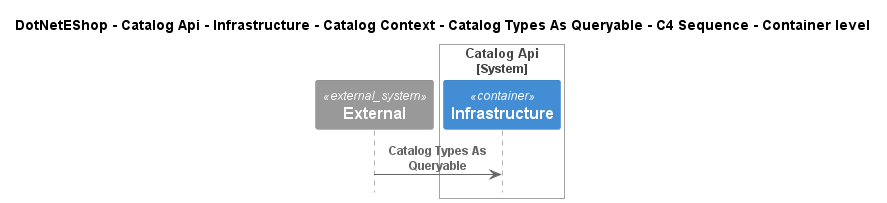

The diagram above was rendered by PlantUML. Its source (embedded in the PNG):
@startuml
!include ..\..\..\..\..\..\..\..\..\.c4s\C4_Sequence.puml

title DotNetEShop - Catalog Api - Infrastructure - Catalog Context - Catalog Types As Queryable - C4 Sequence - Container level

System_Ext(C4InterFlow.SoftwareSystems.ExternalSystem, "External", "")

System_Boundary(DotNetEShop.SoftwareSystems.CatalogApi, "Catalog Api")
    Container(DotNetEShop.SoftwareSystems.CatalogApi.Containers.Infrastructure, "Infrastructure", "", "")
Boundary_End()

Rel(C4InterFlow.SoftwareSystems.ExternalSystem, DotNetEShop.SoftwareSystems.CatalogApi.Containers.Infrastructure, "Catalog Types As Queryable")


@enduml